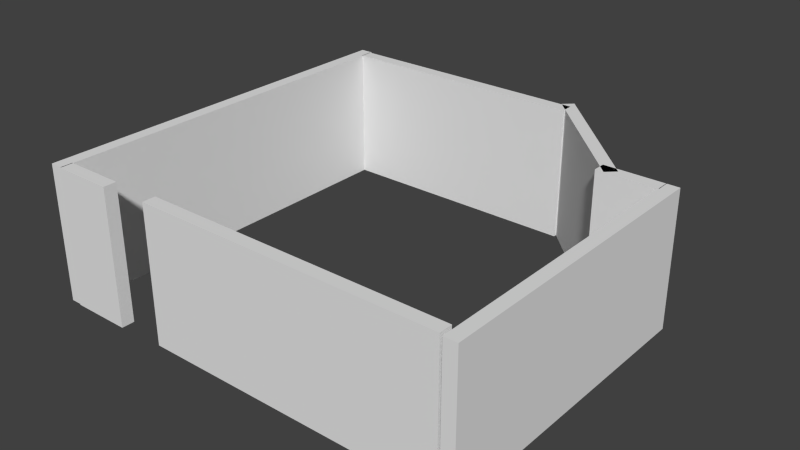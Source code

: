 # Source: caveRoom.blend  (saved by Blender 2.74.0; exported with 4.5.12 LTS)
import bpy
from mathutils import Matrix  # noqa: F401  (used for matrix-valued properties, if any)

bpy.ops.wm.read_factory_settings(use_empty=True)
scene = bpy.context.scene
scene.name = 'Scene'

# ---- collections
col_collection_1 = bpy.data.collections.new('Collection 1'); scene.collection.children.link(col_collection_1)

# ---- materials (node trees are filled in below, after node groups)
mat_trwall = bpy.data.materials.new('trwall')
mat_trwall.alpha_threshold = 0.0
mat_trwall.use_transparent_shadow = False
mat_trwall.roughness = 0.5
mat_topredwall = bpy.data.materials.new('topRedWall')
mat_topredwall.alpha_threshold = 0.0
mat_topredwall.use_transparent_shadow = False
mat_topredwall.roughness = 0.5

# ---- material node trees

# ---- world
world_world = bpy.data.worlds.new('World'); scene.world = world_world
world_world.color = (0.05088, 0.05088, 0.05088)
world_world.use_sun_shadow = False
world_world.sun_shadow_jitter_overblur = 0.0
world_world.cycles.sampling_method = 'MANUAL'
world_world.cycles.sample_map_resolution = 256

# ---- meshes
me_cube_007 = bpy.data.meshes.new('Cube.007')
me_cube_007.from_pydata([(-1.064, 1.778, -0.08829), (-1.064, 1.778, 0.06888), (-1.134, 1.778, -0.08829), (-1.134, 1.778, 0.06888), (-1.064, 1.793, -0.08829), (-1.064, 1.793, 0.06888), (-1.134, 1.793, -0.08829), (-1.134, 1.793, 0.06888)], [], [(1, 3, 2, 0), (3, 7, 6, 2), (7, 5, 4, 6), (5, 1, 0, 4), (0, 2, 6, 4), (5, 7, 3, 1)])
me_cube_007.use_remesh_preserve_volume = False
me_cube_007.use_remesh_preserve_attributes = False
me_cube_007.use_mirror_vertex_groups = False
me_cube_007.update()
me_cube_006 = bpy.data.meshes.new('Cube.006')
me_cube_006.from_pydata([(-0.6579, 2.111, -0.08829), (-0.6579, 2.111, 0.06888), (-0.7277, 2.111, -0.08829), (-0.7277, 2.111, 0.06888), (-0.6579, 2.126, -0.08829), (-0.6579, 2.126, 0.06888), (-0.7277, 2.126, -0.08829), (-0.7277, 2.126, 0.06888)], [], [(1, 3, 2, 0), (3, 7, 6, 2), (7, 5, 4, 6), (5, 1, 0, 4), (0, 2, 6, 4), (5, 7, 3, 1)])
me_cube_006.use_remesh_preserve_volume = False
me_cube_006.use_remesh_preserve_attributes = False
me_cube_006.use_mirror_vertex_groups = False
me_cube_006.update()
me_cube_005 = bpy.data.meshes.new('Cube.005')
me_cube_005.from_pydata([(-0.7181, 2.111, -0.08829), (-0.7181, 2.111, 0.06888), (-0.8493, 2.242, -0.08829), (-0.8493, 2.242, 0.06888), (-0.7076, 2.121, -0.08829), (-0.7076, 2.121, 0.06888), (-0.8387, 2.252, -0.08829), (-0.8387, 2.252, 0.06888)], [], [(1, 3, 2, 0), (3, 7, 6, 2), (7, 5, 4, 6), (5, 1, 0, 4), (0, 2, 6, 4), (5, 7, 3, 1)])
me_cube_005.use_remesh_preserve_volume = False
me_cube_005.use_remesh_preserve_attributes = False
me_cube_005.use_mirror_vertex_groups = False
me_cube_005.update()
me_cube_004 = bpy.data.meshes.new('Cube.004')
me_cube_004.from_pydata([(-0.8371, 2.226, -0.08829), (-0.8371, 2.226, 0.06888), (-1.134, 2.226, -0.08829), (-1.134, 2.226, 0.06888), (-0.8371, 2.241, -0.08829), (-0.8371, 2.241, 0.06888), (-1.134, 2.241, -0.08829), (-1.134, 2.241, 0.06888), (-0.8371, 2.226, -0.0359), (-0.8371, 2.226, 0.01649), (-1.134, 2.226, 0.01649), (-1.134, 2.226, -0.0359), (-1.134, 2.241, 0.01649), (-1.134, 2.241, -0.0359), (-0.8371, 2.241, 0.01649), (-0.8371, 2.241, -0.0359)], [], [(8, 11, 2, 0), (11, 13, 6, 2), (13, 15, 4, 6), (15, 8, 0, 4), (0, 2, 6, 4), (5, 7, 3, 1), (5, 1, 9, 14), (14, 9, 8, 15), (7, 5, 14, 12), (12, 14, 15, 13), (3, 7, 12, 10), (10, 12, 13, 11), (1, 3, 10, 9), (9, 10, 11, 8)])
me_cube_004.materials.append(mat_trwall)
me_cube_004.use_remesh_preserve_volume = False
me_cube_004.use_remesh_preserve_attributes = False
me_cube_004.use_mirror_vertex_groups = False
me_cube_004.update()
me_cube_003 = bpy.data.meshes.new('Cube.003')
me_cube_003.from_pydata([(-0.6627, 1.781, -0.08829), (-0.6627, 1.781, 0.06888), (-1.01, 1.781, -0.08829), (-1.01, 1.781, 0.06888), (-0.6627, 1.796, -0.08829), (-0.6627, 1.796, 0.06888), (-1.01, 1.796, -0.08829), (-1.01, 1.796, 0.06888)], [], [(1, 3, 2, 0), (3, 7, 6, 2), (7, 5, 4, 6), (5, 1, 0, 4), (0, 2, 6, 4), (5, 7, 3, 1)])
me_cube_003.use_remesh_preserve_volume = False
me_cube_003.use_remesh_preserve_attributes = False
me_cube_003.use_mirror_vertex_groups = False
me_cube_003.update()
me_cube_002 = bpy.data.meshes.new('Cube.002')
me_cube_002.from_pydata([(-0.6586, 1.779, -0.08829), (-0.6586, 1.779, 0.06888), (-0.6586, 2.126, -0.08829), (-0.6586, 2.126, 0.06888), (-0.6436, 1.779, -0.08829), (-0.6436, 1.779, 0.06888), (-0.6436, 2.126, -0.08829), (-0.6436, 2.126, 0.06888)], [], [(1, 3, 2, 0), (3, 7, 6, 2), (7, 5, 4, 6), (5, 1, 0, 4), (0, 2, 6, 4), (5, 7, 3, 1)])
me_cube_002.use_remesh_preserve_volume = False
me_cube_002.use_remesh_preserve_attributes = False
me_cube_002.use_mirror_vertex_groups = False
me_cube_002.update()
me_cube_001 = bpy.data.meshes.new('Cube.001')
me_cube_001.from_pydata([(-1.148, 1.779, -0.08829), (-1.148, 1.779, 0.06888), (-1.148, 2.243, -0.08829), (-1.148, 2.243, 0.06888), (-1.133, 1.779, -0.08829), (-1.133, 1.779, 0.06888), (-1.133, 2.243, -0.08829), (-1.133, 2.243, 0.06888), (-1.148, 1.779, -0.0359), (-1.148, 1.779, 0.01649), (-1.148, 2.243, 0.01649), (-1.148, 2.243, -0.0359), (-1.133, 2.243, 0.01649), (-1.133, 2.243, -0.0359), (-1.133, 1.779, 0.01649), (-1.133, 1.779, -0.0359)], [], [(8, 11, 2, 0), (11, 13, 6, 2), (13, 15, 4, 6), (15, 8, 0, 4), (0, 2, 6, 4), (5, 7, 3, 1), (5, 1, 9, 14), (14, 9, 8, 15), (7, 5, 14, 12), (12, 14, 15, 13), (3, 7, 12, 10), (10, 12, 13, 11), (1, 3, 10, 9), (9, 10, 11, 8)])
me_cube_001.materials.append(mat_topredwall)
me_cube_001.use_remesh_preserve_volume = False
me_cube_001.use_remesh_preserve_attributes = False
me_cube_001.use_mirror_vertex_groups = False
me_cube_001.update()

# ---- objects
ob_cube_006 = bpy.data.objects.new('Cube.006', me_cube_007)
ob_cube_005 = bpy.data.objects.new('Cube.005', me_cube_006)
ob_cube_004 = bpy.data.objects.new('Cube.004', me_cube_005)
ob_cube_003 = bpy.data.objects.new('Cube.003', me_cube_004)
ob_cube_002 = bpy.data.objects.new('Cube.002', me_cube_003)
ob_cube_001 = bpy.data.objects.new('Cube.001', me_cube_002)
ob_cube = bpy.data.objects.new('Cube', me_cube_001)

# ---- transforms, parenting, visibility, modifiers, constraints
ob_cube_006.location = (0.0, 0.0, 0.0)
ob_cube_006.lineart.crease_threshold = 0.0
ob_cube_005.location = (0.0, 0.0, 0.0)
ob_cube_005.lineart.crease_threshold = 0.0
ob_cube_004.location = (0.0, 0.0, 0.0)
ob_cube_004.lineart.crease_threshold = 0.0
ob_cube_003.location = (0.0, 0.0, 0.0)
ob_cube_003.lineart.crease_threshold = 0.0
ob_cube_002.location = (0.0, 0.0, 0.0)
ob_cube_002.lineart.crease_threshold = 0.0
ob_cube_001.location = (0.0, 0.0, 0.0)
ob_cube_001.lineart.crease_threshold = 0.0
ob_cube.location = (0.0, 0.0, 0.0)
ob_cube.lineart.crease_threshold = 0.0

# ---- collection membership
col_collection_1.objects.link(ob_cube_006)
col_collection_1.objects.link(ob_cube_005)
col_collection_1.objects.link(ob_cube_004)
col_collection_1.objects.link(ob_cube_003)
col_collection_1.objects.link(ob_cube_002)
col_collection_1.objects.link(ob_cube_001)
col_collection_1.objects.link(ob_cube)

# ---- scene / render settings (as saved in the file)
scene.frame_start = 1; scene.frame_end = 250; scene.frame_set(1)
scene.render.engine = 'BLENDER_EEVEE_NEXT'
scene.render.resolution_percentage = 50
scene.render.dither_intensity = 0.0
scene.cycles.use_denoising = False
scene.cycles.samples = 10
scene.cycles.sampling_pattern = 'TABULATED_SOBOL'
scene.cycles.light_sampling_threshold = 0.0
scene.cycles.use_adaptive_sampling = False
scene.cycles.use_light_tree = False
scene.cycles.blur_glossy = 0.0
scene.cycles.pixel_filter_type = 'GAUSSIAN'
scene.cycles.sample_clamp_indirect = 0.0
scene.view_settings.view_transform = 'Standard'
bpy.context.view_layer.update()

# ---- added for rendering (the .blend has no active camera and no usable light): camera, sun
cam_auto = bpy.data.cameras.new('AutoCamera')
cam_auto.lens = 50.0
cam_auto.sensor_width = 36.0
cam_auto.clip_end = 1000.0
ob_auto_camera = bpy.data.objects.new('AutoCamera', cam_auto)
scene.collection.objects.link(ob_auto_camera)
ob_auto_camera.location = (-0.238673, 1.22612, 0.516161)
ob_auto_camera.rotation_euler = (1.09748, -7.21219e-08, 0.694738)
scene.camera = ob_auto_camera
light_auto_sun = bpy.data.lights.new('AutoSun', 'SUN')
light_auto_sun.energy = 3.0
light_auto_sun.angle = 0.0523599
ob_auto_sun = bpy.data.objects.new('AutoSun', light_auto_sun)
scene.collection.objects.link(ob_auto_sun)
ob_auto_sun.rotation_euler = (0.872665, 0.174533, 0.523599)
bpy.context.view_layer.update()
